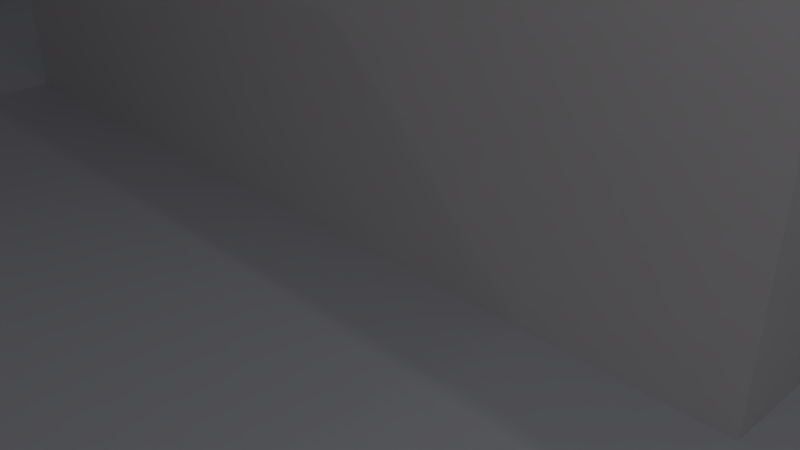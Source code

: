 # Source: MyTile.blend  (saved by Blender 2.78.0; exported with 4.5.12 LTS)
import bpy
from mathutils import Matrix  # noqa: F401  (used for matrix-valued properties, if any)

bpy.ops.wm.read_factory_settings(use_empty=True)
scene = bpy.context.scene
scene.name = 'Scene'

# ---- collections
col_collection_1 = bpy.data.collections.new('Collection 1'); scene.collection.children.link(col_collection_1)

# ---- materials (node trees are filled in below, after node groups)
mat_material_forroof = bpy.data.materials.new('Material.forRoof')
mat_material_forroof.alpha_threshold = 0.0
mat_material_forroof.use_transparent_shadow = False
mat_material_forroof.diffuse_color = (0.7643, 0.7295, 0.8, 1.0)
mat_material_forroof.roughness = 0.5
mat_material_forfloor = bpy.data.materials.new('Material.forFloor')
mat_material_forfloor.alpha_threshold = 0.0
mat_material_forfloor.use_transparent_shadow = False
mat_material_forfloor.diffuse_color = (0.7334, 0.7498, 0.8, 1.0)
mat_material_forfloor.roughness = 0.5
mat_material_forfloor.specular_intensity = 0.0
mat_material_002 = bpy.data.materials.new('Material.002')
mat_material_002.alpha_threshold = 0.0
mat_material_002.use_transparent_shadow = False
mat_material_002.diffuse_color = (0.8941, 0.9004, 1.0, 1.0)
mat_material_002.roughness = 0.5
mat_material_002.specular_intensity = 0.0
mat_material_003 = bpy.data.materials.new('Material.003')
mat_material_003.alpha_threshold = 0.0
mat_material_003.use_transparent_shadow = False
mat_material_003.diffuse_color = (0.8, 0.7761, 0.7761, 1.0)
mat_material_003.roughness = 0.5
mat_material_003.specular_intensity = 0.0

# ---- material node trees

# ---- world
world_world = bpy.data.worlds.new('World'); scene.world = world_world
world_world.color = (0.05088, 0.05088, 0.05088)
world_world.use_sun_shadow = False
world_world.sun_shadow_jitter_overblur = 0.0
world_world.cycles.sampling_method = 'MANUAL'

# ---- cameras
cam_camera = bpy.data.cameras.new('Camera')
cam_camera.clip_end = 100.0
cam_camera.lens = 35.0
cam_camera.sensor_width = 32.0
cam_camera.sensor_height = 18.0
cam_camera.ortho_scale = 7.314
cam_camera.dof.focus_distance = 0.0
cam_camera.dof.aperture_fstop = 128.0

# ---- lights
light_lamp_006 = bpy.data.lights.new('Lamp.006', 'POINT')
light_lamp_006.transmission_factor = 0.0
light_lamp_006.cutoff_distance = 30.0
light_lamp_006.energy = 100.0
light_lamp_006.shadow_buffer_clip_start = 1.001
light_lamp_006.shadow_soft_size = 0.1
light_lamp_006.shadow_maximum_resolution = 0.006
light_lamp_006.use_absolute_resolution = True
light_lamp_005 = bpy.data.lights.new('Lamp.005', 'POINT')
light_lamp_005.transmission_factor = 0.0
light_lamp_005.cutoff_distance = 30.0
light_lamp_005.energy = 100.0
light_lamp_005.shadow_buffer_clip_start = 1.001
light_lamp_005.shadow_soft_size = 0.1
light_lamp_005.shadow_maximum_resolution = 0.006
light_lamp_005.use_absolute_resolution = True
light_lamp_004 = bpy.data.lights.new('Lamp.004', 'POINT')
light_lamp_004.transmission_factor = 0.0
light_lamp_004.cutoff_distance = 30.0
light_lamp_004.energy = 100.0
light_lamp_004.shadow_buffer_clip_start = 1.001
light_lamp_004.shadow_soft_size = 0.1
light_lamp_004.shadow_maximum_resolution = 0.006
light_lamp_004.use_absolute_resolution = True
light_lamp_003 = bpy.data.lights.new('Lamp.003', 'POINT')
light_lamp_003.transmission_factor = 0.0
light_lamp_003.cutoff_distance = 30.0
light_lamp_003.energy = 100.0
light_lamp_003.shadow_buffer_clip_start = 1.001
light_lamp_003.shadow_soft_size = 0.1
light_lamp_003.shadow_maximum_resolution = 0.006
light_lamp_003.use_absolute_resolution = True
light_lamp_002 = bpy.data.lights.new('Lamp.002', 'POINT')
light_lamp_002.transmission_factor = 0.0
light_lamp_002.cutoff_distance = 30.0
light_lamp_002.energy = 100.0
light_lamp_002.shadow_buffer_clip_start = 1.001
light_lamp_002.shadow_soft_size = 0.1
light_lamp_002.shadow_maximum_resolution = 0.006
light_lamp_002.use_absolute_resolution = True
light_lamp_001 = bpy.data.lights.new('Lamp.001', 'POINT')
light_lamp_001.transmission_factor = 0.0
light_lamp_001.cutoff_distance = 30.0
light_lamp_001.energy = 100.0
light_lamp_001.shadow_buffer_clip_start = 1.001
light_lamp_001.shadow_soft_size = 0.1
light_lamp_001.shadow_maximum_resolution = 0.006
light_lamp_001.use_absolute_resolution = True
light_lamp = bpy.data.lights.new('Lamp', 'POINT')
light_lamp.transmission_factor = 0.0
light_lamp.cutoff_distance = 30.0
light_lamp.energy = 100.0
light_lamp.shadow_buffer_clip_start = 1.001
light_lamp.shadow_soft_size = 0.1
light_lamp.shadow_maximum_resolution = 0.006
light_lamp.use_absolute_resolution = True

# ---- meshes
me_plane = bpy.data.meshes.new('Plane')
me_plane.from_pydata([(-1.0, -1.0, 0.0), (1.0, -1.0, 0.0), (-1.0, 1.0, 0.0), (1.0, 1.0, 0.0), (-1.0, 0.75, 0.0), (-1.0, 0.5, 0.0), (-1.0, 0.25, 0.0), (-1.0, 0.0, 0.0), (-1.0, -0.25, 0.0), (-1.0, -0.5, 0.0), (-1.0, -0.75, 0.0), (-0.75, -1.0, 0.0), (-0.5, -1.0, 0.0), (-0.25, -1.0, 0.0), (0.0, -1.0, 0.0), (0.25, -1.0, 0.0), (0.5, -1.0, 0.0), (0.75, -1.0, 0.0), (1.0, -0.75, 0.0), (1.0, -0.5, 0.0), (1.0, -0.25, 0.0), (1.0, 0.0, 0.0), (1.0, 0.25, 0.0), (1.0, 0.5, 0.0), (1.0, 0.75, 0.0), (0.75, 1.0, 0.0), (0.5, 1.0, 0.0), (0.25, 1.0, 0.0), (0.0, 1.0, 0.0), (-0.25, 1.0, 0.0), (-0.5, 1.0, 0.0), (-0.75, 1.0, 0.0), (-0.75, -0.75, 0.0), (-0.75, -0.5, 0.0), (-0.75, -0.25, 0.0), (-0.75, 0.25, 0.0), (-0.75, 0.5, 0.0), (-0.75, 0.75, 0.0), (-0.5, -0.75, 0.0), (-0.5, -0.5, 0.0), (-0.5, -0.25, 0.0), (-0.5, 0.0, 0.0), (-0.5, 0.25, 0.0), (-0.5, 0.5, 0.0), (-0.5, 0.75, 0.0), (-0.25, -0.75, 0.0), (-0.25, -0.5, 0.0), (-0.25, -0.25, 0.0), (-0.25, 0.0, 0.0), (-0.25, 0.25, 0.0), (-0.25, 0.5, 0.0), (-0.25, 0.75, 0.0), (0.0, -0.75, 0.0), (0.0, -0.5, 0.0), (0.0, 0.0, 0.0), (0.0, 0.25, 0.0), (0.0, 0.5, 0.0), (0.0, 0.75, 0.0), (0.25, -0.75, 0.0), (0.25, -0.5, 0.0), (0.25, 0.0, 0.0), (0.25, 0.25, 0.0), (0.25, 0.5, 0.0), (0.25, 0.75, 0.0), (0.5, -0.75, 0.0), (0.5, -0.5, 0.0), (0.5, -0.25, 0.0), (0.5, 0.25, 0.0), (0.5, 0.5, 0.0), (0.5, 0.75, 0.0), (0.75, -0.75, 0.0), (0.75, -0.5, 0.0), (0.75, -0.25, 0.0), (0.75, 0.25, 0.0), (0.75, 0.5, 0.0), (0.75, 0.75, 0.0), (1.0, 0.9474, 0.0), (-1.0, 0.9474, 0.0), (-0.75, 0.9474, 0.0), (-0.5, 0.9474, 0.0), (-0.25, 0.9474, 0.0), (0.0, 0.9474, 0.0), (0.25, 0.9474, 0.0), (0.5, 0.9474, 0.0), (0.75, 0.9474, 0.0), (0.9474, -1.0, 0.0), (0.9474, 1.0, 0.0), (0.9474, -0.75, 0.0), (0.9474, -0.5, 0.0), (0.9474, -0.25, 0.0), (0.9474, 0.0, 0.0), (0.9474, 0.25, 0.0), (0.9474, 0.5, 0.0), (0.9474, 0.75, 0.0), (0.9474, 0.9474, 0.0), (-0.9441, 1.0, 0.0), (-0.9441, -1.0, 0.0), (-0.9441, -0.75, 0.0), (-0.9441, -0.5, 0.0), (-0.9441, -0.25, 0.0), (-0.9441, 0.0, 0.0), (-0.9441, 0.25, 0.0), (-0.9441, 0.5, 0.0), (-0.9441, 0.75, 0.0), (-0.9441, 0.9474, 0.0), (-1.0, -0.9441, 0.0), (1.0, -0.9441, 0.0), (-0.75, -0.9441, 0.0), (-0.5, -0.9441, 0.0), (-0.25, -0.9441, 0.0), (0.0, -0.9441, 0.0), (0.25, -0.9441, 0.0), (0.5, -0.9441, 0.0), (0.75, -0.9441, 0.0), (0.9474, -0.9441, 0.0), (-0.9441, -0.9441, 0.0), (-1.0, -0.9441, 0.0), (-1.0, -1.0, 0.0), (0.9474, -1.0, 0.0), (1.0, -1.0, 0.0), (1.0, 0.9474, 0.0), (1.0, 1.0, 0.0), (-0.9441, 1.0, 0.0), (-1.0, 1.0, 0.0), (-1.0, 0.9474, 0.0), (-1.0, 0.75, 0.0), (-1.0, 0.5, 0.0), (-1.0, 0.25, 0.0), (-1.0, 0.0, 0.0), (-1.0, -0.25, 0.0), (-1.0, -0.5, 0.0), (-1.0, -0.75, 0.0), (-0.9441, -1.0, 0.0), (-0.75, -1.0, 0.0), (-0.5, -1.0, 0.0), (-0.25, -1.0, 0.0), (0.0, -1.0, 0.0), (0.25, -1.0, 0.0), (0.5, -1.0, 0.0), (0.75, -1.0, 0.0), (1.0, -0.9441, 0.0), (1.0, -0.75, 0.0), (1.0, -0.5, 0.0), (1.0, -0.25, 0.0), (1.0, 0.0, 0.0), (1.0, 0.25, 0.0), (1.0, 0.5, 0.0), (1.0, 0.75, 0.0), (0.9474, 1.0, 0.0), (0.75, 1.0, 0.0), (0.5, 1.0, 0.0), (0.25, 1.0, 0.0), (0.0, 1.0, 0.0), (-0.25, 1.0, 0.0), (-0.5, 1.0, 0.0), (-0.75, 1.0, 0.0), (-0.75, 0.9474, 0.0), (-0.5, 0.9474, 0.0), (-0.25, 0.9474, 0.0), (0.0, 0.9474, 0.0), (0.25, 0.9474, 0.0), (0.5, 0.9474, 0.0), (0.75, 0.9474, 0.0), (-0.9441, 0.9474, 0.0), (0.9474, 0.9474, 0.0), (0.9474, 0.75, 0.0), (0.9474, 0.5, 0.0), (0.9474, 0.25, 0.0), (0.9474, 0.0, 0.0), (0.9474, -0.25, 0.0), (0.9474, -0.5, 0.0), (0.9474, -0.75, 0.0), (0.9474, -0.9441, 0.0), (-0.9441, 0.75, 0.0), (-0.9441, 0.5, 0.0), (-0.9441, 0.25, 0.0), (-0.9441, 0.0, 0.0), (-0.9441, -0.25, 0.0), (-0.9441, -0.5, 0.0), (-0.9441, -0.75, 0.0), (-0.9441, -0.9441, 0.0), (0.75, -0.9441, 0.0), (0.5, -0.9441, 0.0), (0.25, -0.9441, 0.0), (0.0, -0.9441, 0.0), (-0.25, -0.9441, 0.0), (-0.5, -0.9441, 0.0), (-0.75, -0.9441, 0.0), (-1.0, -0.9441, 0.5764), (-1.0, -1.0, 0.5764), (0.9474, -1.0, 0.5764), (1.0, -1.0, 0.5764), (1.0, 0.9474, 0.5764), (1.0, 1.0, 0.5764), (-0.9441, 1.0, 0.5764), (-1.0, 1.0, 0.5764), (-1.0, 0.9474, 0.5764), (-1.0, 0.75, 0.5764), (-1.0, 0.5, 0.5764), (-1.0, 0.25, 0.5764), (-1.0, 0.0, 0.5764), (-1.0, -0.25, 0.5764), (-1.0, -0.5, 0.5764), (-1.0, -0.75, 0.5764), (-0.9441, -1.0, 0.5764), (-0.75, -1.0, 0.5764), (-0.5, -1.0, 0.5764), (-0.25, -1.0, 0.5764), (0.0, -1.0, 0.5764), (0.25, -1.0, 0.5764), (0.5, -1.0, 0.5764), (0.75, -1.0, 0.5764), (1.0, -0.9441, 0.5764), (1.0, -0.75, 0.5764), (1.0, -0.5, 0.5764), (1.0, -0.25, 0.5764), (1.0, 0.0, 0.5764), (1.0, 0.25, 0.5764), (1.0, 0.5, 0.5764), (1.0, 0.75, 0.5764), (0.9474, 1.0, 0.5764), (0.75, 1.0, 0.5764), (0.5, 1.0, 0.5764), (0.25, 1.0, 0.5764), (0.0, 1.0, 0.5764), (-0.75, 0.9474, 0.5764), (-0.75, 1.0, 0.5764), (0.0, 0.9474, 0.5764), (0.25, 0.9474, 0.5764), (0.5, 0.9474, 0.5764), (0.75, 0.9474, 0.5764), (-0.9441, 0.9474, 0.5764), (0.9474, 0.9474, 0.5764), (0.9474, 0.75, 0.5764), (0.9474, 0.5, 0.5764), (0.9474, 0.25, 0.5764), (0.9474, 0.0, 0.5764), (0.9474, -0.25, 0.5764), (0.9474, -0.5, 0.5764), (0.9474, -0.75, 0.5764), (0.9474, -0.9441, 0.5764), (-0.9441, 0.75, 0.5764), (-0.9441, 0.5, 0.5764), (-0.9441, 0.25, 0.5764), (-0.9441, 0.0, 0.5764), (-0.9441, -0.25, 0.5764), (-0.9441, -0.5, 0.5764), (-0.9441, -0.75, 0.5764), (-0.9441, -0.9441, 0.5764), (0.75, -0.9441, 0.5764), (0.5, -0.9441, 0.5764), (0.25, -0.9441, 0.5764), (0.0, -0.9441, 0.5764), (-0.25, -0.9441, 0.5764), (-0.5, -0.9441, 0.5764), (-0.75, -0.9441, 0.5764), (-0.75, -0.75, 0.3558), (-0.75, -0.5, 0.3558), (-0.75, -0.25, 0.3558), (-0.75, 0.25, 0.3558), (-0.75, 0.5, 0.3558), (-0.5, -0.75, 0.3558), (-0.5, -0.5, 0.3558), (-0.5, -0.25, 0.3558), (-0.5, 0.0, 0.3558), (-0.5, 0.25, 0.3558), (-0.5, 0.5, 0.3558), (-0.5, 0.75, 0.3558), (-0.25, -0.75, 0.3558), (-0.25, -0.5, 0.3558), (-0.25, -0.25, 0.3558), (-0.25, 0.0, 0.3558), (-0.25, 0.25, 0.3558), (-0.25, 0.5, 0.3558), (-0.25, 0.75, 0.3558), (0.0, -0.75, 0.3558), (0.0, -0.5, 0.3558), (0.0, 0.0, 0.3558), (0.0, 0.25, 0.3558), (0.0, 0.5, 0.3558), (0.0, 0.75, 0.3558), (0.25, -0.9441, 0.3558), (0.25, -0.75, 0.3558), (0.25, -0.5, 0.3558), (0.25, 0.0, 0.3558), (0.25, 0.25, 0.3558), (0.5, -0.9441, 0.3558), (0.5, -0.75, 0.3558), (0.5, -0.5, 0.3558), (0.5, -0.25, 0.3558), (0.5, 0.25, 0.3558), (0.5, 0.5, 0.3558), (0.5, 0.75, 0.3558), (0.75, -0.75, 0.3558), (0.75, -0.5, 0.3558), (0.75, -0.25, 0.3558), (0.75, 0.25, 0.3558), (0.75, 0.5, 0.3558), (0.75, 0.75, 0.3558), (0.25, 0.75, 0.3558), (0.9474, 0.25, 0.3558), (0.9474, 0.5, 0.3558), (-0.75, 0.75, 0.3558), (-0.75, 0.9474, 0.3558), (0.0, 0.9474, 0.3558), (0.25, 0.9474, 0.3558), (-0.9441, -0.5, 0.3558), (-0.9441, -0.25, 0.3558), (-0.9441, 0.75, 0.3558), (-0.9441, 0.9474, 0.3558), (-0.5, 1.0, 0.3558), (-0.75, 1.0, 0.3558), (-0.75, 0.9474, 0.3558), (-0.5, 0.9474, 0.3558)], [], [(109, 108, 186, 185), (11, 12, 134, 133), (110, 109, 185, 184), (96, 11, 133, 132), (111, 110, 184, 183), (9, 10, 131, 130), (0, 96, 132, 117), (112, 111, 183, 182), (32, 33, 98, 97, 115, 107, 108, 109, 110, 111, 58, 59, 53, 52, 45, 38), (43, 36, 260, 266), (36, 43, 44, 79, 78, 37), (59, 58, 282, 283), (35, 42, 265, 259), (35, 36, 37, 103, 102, 101, 100, 99, 34, 33, 39, 40, 47, 46, 53, 59, 65, 66, 72, 89, 90, 91, 73, 67, 68, 69, 63, 62, 61, 60, 54, 48, 41, 42), (34, 99, 307, 258), (58, 111, 281, 282), (65, 59, 283, 288), (63, 82, 305, 299), (36, 35, 259, 260), (98, 33, 257, 306), (81, 57, 280, 304), (56, 57, 280, 279), (39, 33, 257, 262), (56, 62, 63, 57), (57, 63, 299, 280), (111, 112, 286, 281), (49, 55, 61, 62, 56, 50), (32, 38, 261, 256), (33, 34, 258, 257), (74, 75, 298, 297), (61, 55, 278, 285), (69, 75, 84, 83), (63, 69, 83, 82), (156, 157, 313, 312), (51, 57, 81, 80), (44, 51, 80, 79), (37, 78, 303, 302), (75, 93, 94, 84), (74, 92, 93, 75), (33, 32, 256, 257), (88, 89, 72, 71, 70, 64, 112, 113, 114, 87), (8, 9, 130, 129), (31, 95, 122, 155), (113, 112, 182, 181), (7, 8, 129, 128), (139, 118, 190, 211), (144, 145, 217, 216), (2, 77, 124, 123), (6, 7, 128, 127), (54, 60, 284, 277), (157, 158, 153, 154), (158, 159, 152, 153), (162, 164, 232, 230), (119, 140, 212, 191), (161, 162, 149, 150), (143, 144, 216, 215), (131, 116, 188, 203), (142, 143, 215, 214), (116, 117, 189, 188), (141, 142, 214, 213), (12, 13, 135, 134), (108, 107, 187, 186), (13, 14, 136, 135), (107, 115, 180, 187), (14, 15, 137, 136), (83, 84, 162, 161), (15, 16, 138, 137), (82, 83, 161, 160), (16, 17, 139, 138), (81, 82, 160, 159), (104, 78, 156, 163), (106, 18, 141, 140), (80, 81, 159, 158), (103, 104, 163, 173), (18, 19, 142, 141), (79, 80, 158, 157), (102, 103, 173, 174), (19, 20, 143, 142), (78, 79, 157, 156), (101, 102, 174, 175), (20, 21, 144, 143), (100, 101, 175, 176), (21, 22, 145, 144), (84, 94, 164, 162), (99, 100, 176, 177), (17, 85, 118, 139), (22, 23, 146, 145), (98, 99, 177, 178), (3, 86, 148, 121), (23, 24, 147, 146), (97, 98, 178, 179), (86, 25, 149, 148), (115, 97, 179, 180), (25, 26, 150, 149), (94, 93, 165, 164), (105, 0, 117, 116), (26, 27, 151, 150), (93, 92, 166, 165), (85, 1, 119, 118), (10, 105, 116, 131), (27, 28, 152, 151), (92, 91, 167, 166), (76, 3, 121, 120), (1, 106, 140, 119), (28, 29, 153, 152), (91, 90, 168, 167), (95, 2, 123, 122), (29, 30, 154, 153), (90, 89, 169, 168), (77, 4, 125, 124), (30, 31, 155, 154), (89, 88, 170, 169), (4, 5, 126, 125), (88, 87, 171, 170), (5, 6, 127, 126), (24, 76, 120, 147), (114, 113, 181, 172), (87, 114, 172, 171), (232, 192, 193, 220), (231, 225, 226, 194), (227, 228, 223, 224), (228, 229, 222, 223), (230, 232, 220, 221), (211, 190, 240, 249, 250, 251, 252, 253, 254, 255, 248, 204, 205, 206, 207, 208, 209, 210), (196, 231, 194, 195), (189, 204, 248, 188), (241, 231, 196, 197, 198, 199, 200, 201, 202, 203, 188, 248, 247, 246, 245, 244, 243, 242), (190, 191, 212, 213, 214, 215, 216, 217, 218, 219, 192, 232, 233, 234, 235, 236, 237, 238, 239, 240), (145, 146, 218, 217), (121, 148, 220, 193), (146, 147, 219, 218), (148, 149, 221, 220), (150, 151, 223, 222), (118, 119, 191, 190), (151, 152, 224, 223), (120, 121, 193, 192), (122, 123, 195, 194), (124, 125, 197, 196), (125, 126, 198, 197), (156, 155, 226, 225), (126, 127, 199, 198), (180, 179, 178, 177, 176, 175, 174, 173, 163, 231, 241, 242, 243, 244, 245, 246, 247, 248), (127, 128, 200, 199), (128, 129, 201, 200), (155, 122, 194, 226), (152, 159, 227, 224), (129, 130, 202, 201), (117, 132, 204, 189), (130, 131, 203, 202), (163, 156, 225, 231), (161, 150, 222, 229), (132, 133, 205, 204), (149, 162, 230, 221), (133, 134, 206, 205), (147, 120, 192, 219), (134, 135, 207, 206), (123, 124, 196, 195), (135, 136, 208, 207), (136, 137, 209, 208), (160, 161, 229, 228), (137, 138, 210, 209), (159, 160, 228, 227), (138, 139, 211, 210), (140, 141, 213, 212), (306, 257, 258, 307), (256, 261, 262, 257), (259, 265, 266, 260), (261, 268, 269, 262), (262, 269, 270, 263), (264, 271, 272, 265), (265, 272, 273, 266), (266, 273, 274, 267), (268, 275, 276, 269), (271, 277, 278, 272), (273, 279, 280, 274), (277, 284, 285, 278), (281, 286, 287, 282), (282, 287, 288, 283), (287, 293, 294, 288), (288, 294, 295, 289), (290, 296, 297, 291), (291, 297, 298, 292), (280, 299, 305, 304), (308, 302, 303, 309), (296, 300, 301, 297), (312, 313, 310, 311), (38, 45, 268, 261), (60, 61, 285, 284), (103, 37, 302, 308), (40, 39, 262, 263), (82, 81, 304, 305), (78, 104, 309, 303), (64, 70, 293, 287), (47, 40, 263, 270), (104, 103, 308, 309), (42, 41, 264, 265), (154, 155, 311, 310), (41, 48, 271, 264), (72, 66, 289, 295), (155, 156, 312, 311), (112, 64, 287, 286), (44, 43, 266, 267), (157, 154, 310, 313), (67, 73, 296, 290), (51, 44, 267, 274), (66, 65, 288, 289), (45, 52, 275, 268), (99, 98, 306, 307), (75, 69, 292, 298), (53, 46, 269, 276), (46, 47, 270, 269), (68, 67, 290, 291), (48, 54, 277, 271), (69, 68, 291, 292), (55, 49, 272, 278), (49, 50, 273, 272), (91, 92, 301, 300), (50, 56, 279, 273), (73, 91, 300, 296), (57, 51, 274, 280), (70, 71, 294, 293), (92, 74, 297, 301), (71, 72, 295, 294), (52, 53, 276, 275), (164, 165, 166, 167, 168, 169, 170, 171, 172, 240, 239, 238, 237, 236, 235, 234, 233, 232), (172, 181, 182, 183, 184, 185, 186, 187, 180, 248, 255, 254, 253, 252, 251, 250, 249, 240)])
me_plane.polygons.foreach_set('material_index', [0, 0, 0, 0, 0, 0, 0, 0, 1, 3, 1, 3, 3, 1, 3, 3, 3, 3, 3, 3, 3, 3, 3, 0, 3, 0, 1, 3, 3, 3, 3, 1, 1, 3, 1, 1, 3, 1, 1, 3, 1, 0, 0, 0, 0, 0, 0, 0, 0, 3, 1, 1, 2, 0, 1, 0, 0, 0, 0, 0, 0, 0, 0, 0, 0, 0, 0, 0, 0, 0, 0, 0, 0, 0, 0, 0, 0, 0, 0, 0, 0, 0, 0, 0, 0, 0, 0, 0, 0, 0, 0, 0, 0, 0, 0, 0, 0, 0, 0, 0, 0, 0, 0, 0, 0, 0, 0, 0, 0, 0, 0, 0, 0, 0, 0, 0, 0, 0, 0, 0, 0, 0, 0, 0, 0, 0, 0, 0, 0, 0, 0, 0, 0, 0, 0, 0, 0, 0, 0, 3, 0, 2, 0, 0, 0, 3, 0, 0, 0, 2, 3, 0, 3, 0, 0, 0, 0, 0, 0, 2, 0, 2, 0, 0, 0, 0, 0, 0, 0, 0, 0, 0, 0, 0, 0, 0, 0, 0, 0, 0, 0, 0, 0, 0, 0, 0, 3, 3, 3, 3, 0, 0, 0, 0, 0, 3, 0, 3, 3, 0, 3, 3, 3, 3, 3, 0, 3, 0, 0, 3, 3, 3, 3, 3, 3, 3, 0, 0, 3, 3, 3, 3, 3, 3, 2, 2])
_uv = me_plane.uv_layers.new(name='UVMap')
_uv.uv.foreach_set('vector', [0.0, 0.0, 0.0, 0.0, 0.0, 0.0, 0.0, 0.0, 0.0, 0.0, 0.0, 0.0, 0.0, 0.0, 0.0, 0.0, 0.0, 0.0, 0.0, 0.0, 0.0, 0.0, 0.0, 0.0, 0.0, 0.0, 0.0, 0.0, 0.0, 0.0, 0.0, 0.0, 0.0, 0.0, 0.0, 0.0, 0.0, 0.0, 0.0, 0.0, 0.0, 0.0, 0.0, 0.0, 0.0, 0.0, 0.0, 0.0, 0.0, 0.0, 0.0, 0.0, 0.0, 0.0, 0.0, 0.0, 0.0, 0.0, 0.0, 0.0, 0.0, 0.0, 0.0, 0.0, -0.624, -0.624, -0.624, -0.2502, -0.9143, -0.2502, -0.9143, -0.624, -0.9143, -0.9143, -0.624, -0.9143, -0.2502, -0.9143, 0.1237, -0.9143, 0.4975, -0.9143, 0.8714, -0.9143, 0.8714, -0.624, 0.8714, -0.2502, 0.4975, -0.2502, 0.4975, -0.624, 0.1237, -0.624, -0.2502, -0.624, -28.18, -15.16, -23.16, -15.16, -23.16, -8.014, -28.18, -8.014, -0.624, 1.245, -0.2502, 1.245, -0.2502, 1.619, -0.2502, 1.914, -0.624, 1.914, -0.624, 1.619, -34.33, 6.317, -39.35, 6.317, -39.35, -0.829, -34.33, -0.829, -18.14, -15.16, -13.12, -15.16, -13.12, -8.014, -18.14, -8.014, -0.624, 0.8714, -0.624, 1.245, -0.624, 1.619, -0.9143, 1.619, -0.9143, 1.245, -0.9143, 0.8714, -0.9143, 0.4975, -0.9143, 0.1237, -0.624, 0.1237, -0.624, -0.2502, -0.2502, -0.2502, -0.2502, 0.1237, 0.1237, 0.1237, 0.1237, -0.2502, 0.4975, -0.2502, 0.8714, -0.2502, 1.245, -0.2502, 1.245, 0.1237, 1.619, 0.1237, 1.914, 0.1237, 1.914, 0.4975, 1.914, 0.8714, 1.619, 0.8714, 1.245, 0.8714, 1.245, 1.245, 1.245, 1.619, 0.8714, 1.619, 0.8714, 1.245, 0.8714, 0.8714, 0.8714, 0.4975, 0.4975, 0.4975, 0.1237, 0.4975, -0.2502, 0.4975, -0.2502, 0.8714, 0.0, 0.0, 0.0, 0.0, 0.0, 0.0, 0.0, 0.0, -39.35, 6.317, -43.25, 6.317, -43.25, -0.829, -39.35, -0.829, -29.3, 6.317, -34.33, 6.317, -34.33, -0.829, -29.3, -0.829, 0.0, 0.0, 0.0, 0.0, 0.0, 0.0, 0.0, 0.0, -23.16, -15.16, -18.14, -15.16, -18.14, -8.014, -23.16, -8.014, 0.0, 0.0, 0.0, 0.0, 0.0, 0.0, 0.0, 0.0, -43.25, 13.5, -39.28, 13.5, -39.28, 20.65, -43.25, 20.65, 32.08, -15.16, 37.1, -15.16, 37.1, -8.014, 32.08, -8.014, 1.948, -7.995, 6.97, -7.995, 6.97, -0.8482, 1.948, -0.8482, 32.08, -15.16, 32.08, -20.18, 37.1, -20.18, 37.1, -15.16, 37.1, -15.16, 37.1, -20.18, 44.25, -20.18, 44.25, -15.16, 0.0, 0.0, 0.0, 0.0, 0.0, 0.0, 0.0, 0.0, 0.0, 0.0, 0.0, 0.0, 0.0, 0.0, 0.0, 0.0, 0.0, 0.0, 0.0, 0.0, -38.22, -7.995, -33.2, -7.995, -33.2, -0.8482, -38.22, -0.8482, -10.19, 6.337, -5.168, 6.337, -5.168, 13.48, -10.19, 13.48, -14.17, 13.48, -19.2, 13.48, -19.2, 6.337, -14.17, 6.337, 11.99, -15.16, 17.01, -15.16, 17.01, -8.014, 11.99, -8.014, 1.245, 1.619, 1.619, 1.619, 1.619, 1.914, 1.245, 1.914, 0.8714, 1.619, 1.245, 1.619, 1.245, 1.914, 0.8714, 1.914, 0.0, 0.0, 0.0, 0.0, 0.0, 0.0, 0.0, 0.0, 0.1237, 1.619, 0.4975, 1.619, 0.4975, 1.914, 0.1237, 1.914, -0.2502, 1.619, 0.1237, 1.619, 0.1237, 1.914, -0.2502, 1.914, 0.0, 0.0, 0.0, 0.0, 0.0, 0.0, 0.0, 0.0, 1.619, 1.619, 1.914, 1.619, 1.914, 1.914, 1.619, 1.914, 1.619, 1.245, 1.914, 1.245, 1.914, 1.619, 1.619, 1.619, -43.25, -7.995, -38.22, -7.995, -38.22, -0.8482, -43.25, -0.8482, 1.914, -0.2502, 1.914, 0.1237, 1.619, 0.1237, 1.619, -0.2502, 1.619, -0.624, 1.245, -0.624, 1.245, -0.9143, 1.619, -0.9143, 1.914, -0.9143, 1.914, -0.624, 0.0, 0.0, 0.0, 0.0, 0.0, 0.0, 0.0, 0.0, 0.0, 0.0, 0.0, 0.0, 0.0, 0.0, 0.0, 0.0, 0.0, 0.0, 0.0, 0.0, 0.0, 0.0, 0.0, 0.0, 0.0, 0.0, 0.0, 0.0, 0.0, 0.0, 0.0, 0.0, 0.0, 0.0, 0.0, 0.0, 0.0, 0.0, 0.0, 0.0, 0.0, 0.0, 0.0, 0.0, 0.0, 0.0, 0.0, 0.0, 0.0, 0.0, 0.0, 0.0, 0.0, 0.0, 0.0, 0.0, 0.0, 0.0, 0.0, 0.0, 0.0, 0.0, 0.0, 0.0, 1.948, -15.16, 6.97, -15.16, 6.97, -8.014, 1.948, -8.014, 0.0, 0.0, 0.0, 0.0, 0.0, 0.0, 0.0, 0.0, 0.0, 0.0, 0.0, 0.0, 0.0, 0.0, 0.0, 0.0, -27.54, 0.09732, -25.72, 0.09732, -25.72, 5.426, -27.54, 5.426, 0.0, 0.0, 0.0, 0.0, 0.0, 0.0, 0.0, 0.0, 0.0, 0.0, 0.0, 0.0, 0.0, 0.0, 0.0, 0.0, 0.0, 0.0, 0.0, 0.0, 0.0, 0.0, 0.0, 0.0, 0.0, 0.0, 0.0, 0.0, 0.0, 0.0, 0.0, 0.0, 0.0, 0.0, 0.0, 0.0, 0.0, 0.0, 0.0, 0.0, 0.0, 0.0, 0.0, 0.0, 0.0, 0.0, 0.0, 0.0, 0.0, 0.0, 0.0, 0.0, 0.0, 0.0, 0.0, 0.0, 0.0, 0.0, 0.0, 0.0, 0.0, 0.0, 0.0, 0.0, 0.0, 0.0, 0.0, 0.0, 0.0, 0.0, 0.0, 0.0, 0.0, 0.0, 0.0, 0.0, 0.0, 0.0, 0.0, 0.0, 0.0, 0.0, 0.0, 0.0, 0.0, 0.0, 0.0, 0.0, 0.0, 0.0, 0.0, 0.0, 0.0, 0.0, 0.0, 0.0, 0.0, 0.0, 0.0, 0.0, 0.0, 0.0, 0.0, 0.0, 0.0, 0.0, 0.0, 0.0, 0.0, 0.0, 0.0, 0.0, 0.0, 0.0, 0.0, 0.0, 0.0, 0.0, 0.0, 0.0, 0.0, 0.0, 0.0, 0.0, 0.0, 0.0, 0.0, 0.0, 0.0, 0.0, 0.0, 0.0, 0.0, 0.0, 0.0, 0.0, 0.0, 0.0, 0.0, 0.0, 0.0, 0.0, 0.0, 0.0, 0.0, 0.0, 0.0, 0.0, 0.0, 0.0, 0.0, 0.0, 0.0, 0.0, 0.0, 0.0, 0.0, 0.0, 0.0, 0.0, 0.0, 0.0, 0.0, 0.0, 0.0, 0.0, 0.0, 0.0, 0.0, 0.0, 0.0, 0.0, 0.0, 0.0, 0.0, 0.0, 0.0, 0.0, 0.0, 0.0, 0.0, 0.0, 0.0, 0.0, 0.0, 0.0, 0.0, 0.0, 0.0, 0.0, 0.0, 0.0, 0.0, 0.0, 0.0, 0.0, 0.0, 0.0, 0.0, 0.0, 0.0, 0.0, 0.0, 0.0, 0.0, 0.0, 0.0, 0.0, 0.0, 0.0, 0.0, 0.0, 0.0, 0.0, 0.0, 0.0, 0.0, 0.0, 0.0, 0.0, 0.0, 0.0, 0.0, 0.0, 0.0, 0.0, 0.0, 0.0, 0.0, 0.0, 0.0, 0.0, 0.0, 0.0, 0.0, 0.0, 0.0, 0.0, 0.0, 0.0, 0.0, 0.0, 0.0, 0.0, 0.0, 0.0, 0.0, 0.0, 0.0, 0.0, 0.0, 0.0, 0.0, 0.0, 0.0, 0.0, 0.0, 0.0, 0.0, 0.0, 0.0, 0.0, 0.0, 0.0, 0.0, 0.0, 0.0, 0.0, 0.0, 0.0, 0.0, 0.0, 0.0, 0.0, 0.0, 0.0, 0.0, 0.0, 0.0, 0.0, 0.0, 0.0, 0.0, 0.0, 0.0, 0.0, 0.0, 0.0, 0.0, 0.0, 0.0, 0.0, 0.0, 0.0, 0.0, 0.0, 0.0, 0.0, 0.0, 0.0, 0.0, 0.0, 0.0, 0.0, 0.0, 0.0, 0.0, 0.0, 0.0, 0.0, 0.0, 0.0, 0.0, 0.0, 0.0, 0.0, 0.0, 0.0, 0.0, 0.0, 0.0, 0.0, 0.0, 0.0, 0.0, 0.0, 0.0, 0.0, 0.0, 0.0, 0.0, 0.0, 0.0, 0.0, 0.0, 0.0, 0.0, 0.0, 0.0, 0.0, 0.0, 0.0, 0.0, 0.0, 0.0, 0.0, 0.0, 0.0, 0.0, 0.0, 0.0, 0.0, 0.0, 0.0, 0.0, 0.0, 0.0, 0.0, 0.0, 0.0, 0.0, 0.0, 0.0, 0.0, 0.0, 0.0, 0.0, 0.0, 0.0, 0.0, 0.0, 0.0, 0.0, 0.0, 0.0, 0.0, 0.0, 0.0, 0.0, 0.0, 0.0, 0.0, 0.0, 0.0, 0.0, 0.0, 0.0, 0.0, 0.0, 0.0, 0.0, 0.0, 0.0, 0.0, 0.0, 0.0, 0.0, 0.0, 0.0, 0.0, 0.0, 0.0, 0.0, 0.0, 0.0, 0.0, 0.0, 0.0, 0.0, 0.0, 0.0, 0.0, 0.0, 0.0, 0.0, 0.0, 0.0, 0.0, 0.0, 0.0, 0.0, 0.0, 0.0, 0.0, 0.0, 0.0, 0.0, 0.0, 0.0, 0.0, 0.0, 0.0, 0.0, 0.0, 0.0, 0.0, 0.0, 0.0, 0.0, 0.0, 0.0, 0.0, 0.0, 0.0, 0.0, 0.0, 0.0, 0.0, 0.0, 0.0, 0.0, 0.0, 0.0, 0.0, 0.0, 0.0, 0.0, 0.0, 0.0, 0.0, 0.0, 0.0, 0.0, 0.0, 0.0, 0.0, 0.0, 0.0, 0.0, 0.0, 0.0, 0.0, 0.0, 0.0, 0.0, 0.0, 0.0, 0.0, 0.0, 0.0, 0.0, 0.0, 0.0, 0.0, 0.0, 0.0, 0.0, 0.0, 0.0, 0.0, 0.0, 0.0, 0.0, 0.0, 0.0, 0.0, 0.0, 0.0, 0.0, 0.0, 0.0, 0.0, 0.0, 0.0, 0.0, 0.0, 0.0, 0.0, 0.0, 0.0, 0.0, 0.0, 0.0, 0.0, 0.0, 0.0, 0.0, 0.0, 0.0, 0.0, 0.0, 0.0, 0.0, 0.0, 0.0, 0.0, 0.0, 0.0, 0.0, 0.0, 0.0, 0.0, 0.0, 0.0, 0.0, 0.0, 0.0, 0.0, 0.0, 0.0, 0.0, 0.0, 0.0, 0.0, 0.0, 0.0, 0.0, 0.0, 0.0, 0.0, 0.0, 0.0, 0.0, 0.0, 0.0, 0.0, 0.0, 0.0, 0.0, 0.0, 0.0, 0.0, 0.0, 0.0, 0.0, 0.0, 0.0, 0.0, 0.0, 0.0, 0.0, 0.0, 0.0, 0.0, 0.0, 0.0, 0.0, 0.0, 0.0, 0.0, 0.0, 0.0, 0.0, 0.0, 0.0, 0.0, 0.0, 0.0, 0.0, 0.0, 0.0, 0.0, 0.0, 0.0, 0.0, 0.0, 0.0, 0.0, 0.0, 0.0, 0.0, 0.0, 0.0, 0.0, 0.0, 0.0, 0.0, 0.0, 0.0, 0.0, 0.0, 0.0, 0.0, 0.0, 0.0, 0.0, 0.0, 0.0, 0.0, 0.0, 0.0, 0.0, 0.0, 0.0, 0.0, 0.0, 0.0, 0.0, 0.0, 0.0, 0.0, 0.0, 0.0, 0.0, 0.0, 0.0, 0.0, 0.0, 0.0, 0.0, 0.0, 0.0, 0.0, 0.0, 0.0, 0.0, 0.0, 0.0, 0.0, 0.0, 0.0, 0.0, 0.0, 0.0, 0.0, 0.0, 0.0, 0.0, 0.0, 0.0, 0.0, 0.0, 0.0, 0.0, 0.0, 0.0, 0.0, 0.0, 0.0, 0.0, 0.0, 0.0, 0.0, 0.0, 0.0, 0.0, 0.0, 0.0, 0.0, 0.0, 0.0, 0.0, 0.0, 0.0, 0.0, 0.0, 0.0, 0.0, 0.0, 0.0, 0.0, 0.0, 0.0, 0.0, 0.0, 0.0, 0.0, 0.0, 0.0, 0.0, 0.0, 0.0, 0.0, 0.0, 0.0, 0.0, 0.0, 0.0, 0.0, 0.0, 0.0, 0.0, 0.0, 0.0, 0.0, 0.0, 0.0, 0.0, 0.0, 0.0, 0.0, 0.0, 0.0, 0.0, 0.0, 0.0, 0.0, 0.0, 0.0, 0.0, 0.0, 0.0, 0.0, 0.0, 0.0, 0.0, 0.0, 0.0, 0.0, 0.0, 0.0, 0.0, 0.0, 0.0, 0.0, 0.0, 0.0, 0.0, 0.0, 0.0, 0.0, 0.0, 0.0, 0.0, 0.0, 0.0, 0.0, 0.0, 0.0, 0.0, 0.0, 0.0, 0.0, 0.0, 0.0, 0.0, 0.0, 0.0, 0.0, 0.0, 0.0, 0.0, 0.0, 0.0, 0.0, 0.0, 0.0, 0.0, 0.0, 0.0, 0.0, 0.0, 0.0, 0.0, 0.0, 0.0, 0.0, 0.0, 0.0, 0.0, 0.0, 0.0, 9.259, 0.09732, 11.05, 0.09732, 13.37, 0.09732, 15.68, 0.09732, 17.99, 0.09732, 20.3, 0.09732, 22.61, 0.09732, 24.92, 0.09732, 26.75, 0.09732, 26.75, 5.426, 24.92, 5.426, 22.61, 5.426, 20.3, 5.426, 17.99, 5.426, 15.68, 5.426, 13.37, 5.426, 11.05, 5.426, 9.259, 5.426, 0.0, 0.0, 0.0, 0.0, 0.0, 0.0, 0.0, 0.0, 0.0, 0.0, 0.0, 0.0, 0.0, 0.0, 0.0, 0.0, 0.0, 0.0, 0.0, 0.0, 0.0, 0.0, 0.0, 0.0, 0.0, 0.0, 0.0, 0.0, 0.0, 0.0, 0.0, 0.0, 0.0, 0.0, 0.0, 0.0, 0.0, 0.0, 0.0, 0.0, 0.0, 0.0, 0.0, 0.0, 0.0, 0.0, 0.0, 0.0, 0.0, 0.0, 0.0, 0.0, 0.0, 0.0, 0.0, 0.0, 26.75, 0.09732, 28.54, 0.09732, 28.54, 5.426, 26.75, 5.426, 0.0, 0.0, 0.0, 0.0, 0.0, 0.0, 0.0, 0.0, 0.0, 0.0, 0.0, 0.0, 0.0, 0.0, 0.0, 0.0, 0.0, 0.0, 0.0, 0.0, 0.0, 0.0, 0.0, 0.0, 0.0, 0.0, 0.0, 0.0, 0.0, 0.0, 0.0, 0.0, 0.0, 0.0, 0.0, 0.0, 0.0, 0.0, 0.0, 0.0, 0.0, 0.0, 0.0, 0.0, 0.0, 0.0, 0.0, 0.0, 0.0, 0.0, 0.0, 0.0, 0.0, 0.0, 0.0, 0.0, 0.0, 0.0, 0.0, 0.0, 0.0, 0.0, 0.0, 0.0, 0.0, 0.0, 0.0, 0.0, 0.0, 0.0, 0.0, 0.0, 26.23, 0.09286, 23.92, 0.09286, 23.92, -5.236, 26.23, -5.236, 0.0, 0.0, 0.0, 0.0, 0.0, 0.0, 0.0, 0.0, 28.54, 0.09286, 26.23, 0.09286, 26.23, -5.236, 28.54, -5.236, 0.0, 0.0, 0.0, 0.0, 0.0, 0.0, 0.0, 0.0, 0.0, 0.0, 0.0, 0.0, 0.0, 0.0, 0.0, 0.0, 0.0, 0.0, 0.0, 0.0, 0.0, 0.0, 0.0, 0.0, -15.97, 3.282, -10.28, 3.282, -10.28, 8.969, -15.97, 8.969, -15.97, -8.106, -10.28, -8.106, -10.28, -2.418, -15.97, -2.418, -10.28, 3.282, -4.595, 3.282, -4.595, 8.969, -10.28, 8.969, -10.28, 8.969, -4.595, 8.969, -4.595, 14.66, -10.28, 14.66, -10.28, -13.79, -4.595, -13.79, -4.595, -8.106, -10.28, -8.106, -10.28, -8.106, -4.595, -8.106, -4.595, -2.418, -10.28, -2.418, -10.28, -2.418, -4.595, -2.418, -4.595, 3.269, -10.28, 3.269, -4.595, 3.282, 1.092, 3.282, 1.092, 8.969, -4.595, 8.969, -4.595, -13.79, 1.092, -13.79, 1.092, -8.106, -4.595, -8.106, -4.595, -2.418, 1.092, -2.418, 1.092, 3.269, -4.595, 3.269, 1.092, -13.79, 6.78, -13.79, 6.78, -8.106, 1.092, -8.106, 1.105, 14.66, 1.105, 8.969, 5.52, 8.969, 5.52, 14.66, 5.52, 14.66, 5.52, 8.969, 11.21, 8.969, 11.21, 14.66, 5.52, 8.969, 5.52, 3.282, 11.21, 3.282, 11.21, 8.969, 11.21, 8.969, 11.21, 3.282, 16.9, 3.282, 16.9, 8.969, 16.97, -2.418, 11.28, -2.418, 11.28, -8.106, 16.97, -8.106, 16.97, -8.106, 11.28, -8.106, 11.28, -13.79, 16.97, -13.79, 6.792, -2.406, 12.48, -2.406, 12.48, 2.085, 6.792, 2.085, 0.0, 0.0, 0.0, 0.0, 0.0, 0.0, 0.0, 0.0, 11.28, -2.418, 6.792, -2.418, 6.792, -8.106, 11.28, -8.106, 0.0, 0.0, 0.0, 0.0, 0.0, 0.0, 0.0, 0.0, -33.2, -7.995, -28.18, -7.995, -28.18, -0.8482, -33.2, -0.8482, 6.97, -15.16, 11.99, -15.16, 11.99, -8.014, 6.97, -8.014, 0.0, 0.0, 0.0, 0.0, 0.0, 0.0, 0.0, 0.0, -3.073, -7.995, 1.948, -7.995, 1.948, -0.8482, -3.073, -0.8482, 0.0, 0.0, 0.0, 0.0, 0.0, 0.0, 0.0, 0.0, 0.0, 0.0, 0.0, 0.0, 0.0, 0.0, 0.0, 0.0, -4.196, 6.317, -9.218, 6.317, -9.218, -0.829, -4.196, -0.829, -8.095, -7.995, -3.073, -7.995, -3.073, -0.8482, -8.095, -0.8482, 0.0, 0.0, 0.0, 0.0, 0.0, 0.0, 0.0, 0.0, -13.12, -15.16, -8.095, -15.16, -8.095, -8.014, -13.12, -8.014, 0.0, 0.0, 0.0, 0.0, 0.0, 0.0, 0.0, 0.0, -8.095, -15.16, -3.073, -15.16, -3.073, -8.014, -8.095, -8.014, -19.26, 6.317, -24.28, 6.317, -24.28, -0.829, -19.26, -0.829, 0.0, 0.0, 0.0, 0.0, 0.0, 0.0, 0.0, 0.0, -0.2981, 6.317, -4.196, 6.317, -4.196, -0.829, -0.2981, -0.829, -33.2, -15.16, -28.18, -15.16, -28.18, -8.014, -33.2, -8.014, 0.0, 0.0, 0.0, 0.0, 0.0, 0.0, 0.0, 0.0, -34.26, 13.48, -39.28, 13.48, -39.28, 6.337, -34.26, 6.337, -38.22, -15.16, -33.2, -15.16, -33.2, -8.014, -38.22, -8.014, -24.28, 6.317, -29.3, 6.317, -29.3, -0.829, -24.28, -0.829, -28.18, -7.995, -23.16, -7.995, -23.16, -0.8482, -28.18, -0.8482, 0.0, 0.0, 0.0, 0.0, 0.0, 0.0, 0.0, 0.0, -19.2, 13.48, -24.22, 13.48, -24.22, 6.337, -19.2, 6.337, -18.14, -7.995, -13.12, -7.995, -13.12, -0.8482, -18.14, -0.8482, -13.12, -7.995, -8.095, -7.995, -8.095, -0.8482, -13.12, -0.8482, -29.24, 13.48, -34.26, 13.48, -34.26, 6.337, -29.24, 6.337, -3.073, -15.16, 1.948, -15.16, 1.948, -8.014, -3.073, -8.014, -24.22, 13.48, -29.24, 13.48, -29.24, 6.337, -24.22, 6.337, 17.01, -15.16, 22.03, -15.16, 22.03, -8.014, 17.01, -8.014, 22.03, -15.16, 27.06, -15.16, 27.06, -8.014, 22.03, -8.014, 0.0, 0.0, 0.0, 0.0, 0.0, 0.0, 0.0, 0.0, 27.06, -15.16, 32.08, -15.16, 32.08, -8.014, 27.06, -8.014, -39.28, 13.48, -43.25, 13.48, -43.25, 6.337, -39.28, 6.337, -43.25, -15.16, -38.22, -15.16, -38.22, -8.014, -43.25, -8.014, -9.218, 6.317, -14.24, 6.317, -14.24, -0.829, -9.218, -0.829, -10.21, 13.48, -14.17, 13.48, -14.17, 6.337, -10.21, 6.337, -14.24, 6.317, -19.26, 6.317, -19.26, -0.829, -14.24, -0.829, -23.16, -7.995, -18.14, -7.995, -18.14, -0.8482, -23.16, -0.8482, -25.72, 0.09732, -23.89, 0.09732, -21.58, 0.09732, -19.27, 0.09731, -16.96, 0.09731, -14.65, 0.09731, -12.33, 0.09731, -10.02, 0.09731, -8.229, 0.09731, -8.229, 5.426, -10.02, 5.426, -12.33, 5.426, -14.65, 5.426, -16.96, 5.426, -19.27, 5.426, -21.58, 5.426, -23.89, 5.426, -25.72, 5.426, -8.229, 0.09731, -6.404, 0.09731, -4.093, 0.09731, -1.781, 0.09731, 0.5304, 0.09732, 2.842, 0.09732, 5.153, 0.09732, 7.465, 0.09732, 9.259, 0.09732, 9.259, 5.426, 7.465, 5.426, 5.153, 5.426, 2.842, 5.426, 0.5304, 5.426, -1.781, 5.426, -4.093, 5.426, -6.404, 5.426, -8.229, 5.426])
me_plane.materials.append(mat_material_forroof)
me_plane.materials.append(mat_material_forfloor)
me_plane.materials.append(mat_material_002)
me_plane.materials.append(mat_material_003)
me_plane.use_remesh_preserve_volume = False
me_plane.use_remesh_preserve_attributes = False
me_plane.use_mirror_vertex_groups = False
me_plane.update()

# ---- objects
ob_lamp_006 = bpy.data.objects.new('Lamp.006', light_lamp_006)
ob_lamp_005 = bpy.data.objects.new('Lamp.005', light_lamp_005)
ob_lamp_004 = bpy.data.objects.new('Lamp.004', light_lamp_004)
ob_lamp_003 = bpy.data.objects.new('Lamp.003', light_lamp_003)
ob_lamp_002 = bpy.data.objects.new('Lamp.002', light_lamp_002)
ob_lamp_001 = bpy.data.objects.new('Lamp.001', light_lamp_001)
ob_plane = bpy.data.objects.new('Plane', me_plane)
ob_lamp = bpy.data.objects.new('Lamp', light_lamp)
ob_camera = bpy.data.objects.new('Camera', cam_camera)

# ---- transforms, parenting, visibility, modifiers, constraints
ob_lamp_006.location = (7.636, -2.378, 8.676)
ob_lamp_006.rotation_euler = (0.6503, 0.05522, 1.866)
ob_lamp_006.lock_rotations_4d = False
ob_lamp_006.empty_display_type = 'ARROWS'
ob_lamp_006.color = (0.0, 0.0, 0.0, 0.0)
ob_lamp_006.lineart.crease_threshold = 0.0
ob_lamp_005.location = (9.272, -12.03, 11.06)
ob_lamp_005.rotation_euler = (0.6503, 0.05522, 1.866)
ob_lamp_005.lock_rotations_4d = False
ob_lamp_005.empty_display_type = 'ARROWS'
ob_lamp_005.color = (0.0, 0.0, 0.0, 0.0)
ob_lamp_005.lineart.crease_threshold = 0.0
ob_lamp_004.location = (-13.13, 11.7, 10.33)
ob_lamp_004.rotation_euler = (0.6503, 0.05522, 1.866)
ob_lamp_004.lock_rotations_4d = False
ob_lamp_004.empty_display_type = 'ARROWS'
ob_lamp_004.color = (0.0, 0.0, 0.0, 0.0)
ob_lamp_004.lineart.crease_threshold = 0.0
ob_lamp_003.location = (-10.0, -10.82, 11.98)
ob_lamp_003.rotation_euler = (0.6503, 0.05522, 1.866)
ob_lamp_003.lock_rotations_4d = False
ob_lamp_003.empty_display_type = 'ARROWS'
ob_lamp_003.color = (0.0, 0.0, 0.0, 0.0)
ob_lamp_003.lineart.crease_threshold = 0.0
ob_lamp_002.location = (9.272, -12.03, 11.06)
ob_lamp_002.rotation_euler = (0.6503, 0.05522, 1.866)
ob_lamp_002.lock_rotations_4d = False
ob_lamp_002.empty_display_type = 'ARROWS'
ob_lamp_002.color = (0.0, 0.0, 0.0, 0.0)
ob_lamp_002.lineart.crease_threshold = 0.0
ob_lamp_001.location = (10.8, 14.75, 11.06)
ob_lamp_001.rotation_euler = (0.6503, 0.05522, 1.866)
ob_lamp_001.lock_rotations_4d = False
ob_lamp_001.empty_display_type = 'ARROWS'
ob_lamp_001.color = (0.0, 0.0, 0.0, 0.0)
ob_lamp_001.lineart.crease_threshold = 0.0
ob_plane.location = (0.02676, 0.05951, -0.0008661)
ob_plane.scale = (20.0, 20.0, 20.0)
ob_plane.lineart.crease_threshold = 0.0
ob_lamp.location = (4.076, 1.005, 11.95)
ob_lamp.rotation_euler = (0.6503, 0.05522, 1.866)
ob_lamp.lock_rotations_4d = False
ob_lamp.empty_display_type = 'ARROWS'
ob_lamp.color = (0.0, 0.0, 0.0, 0.0)
ob_lamp.lineart.crease_threshold = 0.0
ob_camera.location = (7.481, -6.508, 5.344)
ob_camera.rotation_euler = (1.109, 0.0, 0.8149)
ob_camera.lock_rotations_4d = False
ob_camera.empty_display_type = 'ARROWS'
ob_camera.color = (0.0, 0.0, 0.0, 0.0)
ob_camera.hide_viewport = True
ob_camera.display_type = 'WIRE'
ob_camera.lineart.crease_threshold = 0.0

# ---- collection membership
col_collection_1.objects.link(ob_lamp_006)
col_collection_1.objects.link(ob_lamp_005)
col_collection_1.objects.link(ob_lamp_004)
col_collection_1.objects.link(ob_lamp_003)
col_collection_1.objects.link(ob_lamp_002)
col_collection_1.objects.link(ob_lamp_001)
col_collection_1.objects.link(ob_plane)
col_collection_1.objects.link(ob_lamp)
col_collection_1.objects.link(ob_camera)

# ---- scene / render settings (as saved in the file)
scene.camera = ob_camera
scene.frame_start = 1; scene.frame_end = 250; scene.frame_set(1)
scene.render.engine = 'BLENDER_EEVEE_NEXT'
scene.render.resolution_percentage = 50
scene.render.dither_intensity = 0.0
scene.cycles.use_denoising = False
scene.cycles.samples = 128
scene.cycles.sampling_pattern = 'TABULATED_SOBOL'
scene.cycles.light_sampling_threshold = 0.0
scene.cycles.use_adaptive_sampling = False
scene.cycles.use_light_tree = False
scene.cycles.blur_glossy = 0.0
scene.cycles.sample_clamp_indirect = 0.0
scene.view_settings.view_transform = 'Standard'
bpy.context.view_layer.update()
